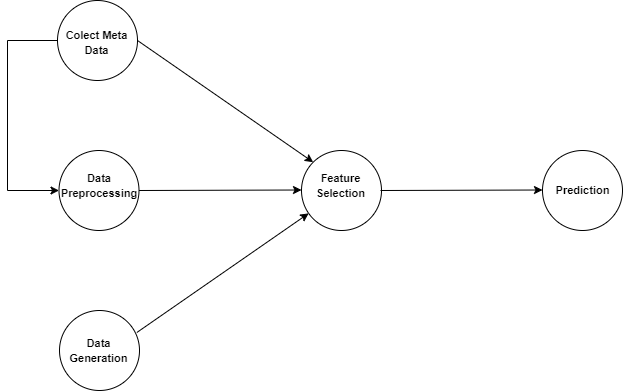

The diagram above was exported from draw.io. Its source (the exported page's mxGraphModel, read from the mxfile embedded in the PNG):
<mxGraphModel dx="794" dy="446" grid="1" gridSize="10" guides="1" tooltips="1" connect="1" arrows="1" fold="1" page="1" pageScale="1" pageWidth="827" pageHeight="1169" math="0" shadow="0">
  <root>
    <mxCell id="0" />
    <mxCell id="1" parent="0" />
    <mxCell id="x9LSdBaj9Q6XQ5X9_qji-23" style="edgeStyle=orthogonalEdgeStyle;rounded=0;orthogonalLoop=1;jettySize=auto;html=1;exitX=0;exitY=0.5;exitDx=0;exitDy=0;entryX=0;entryY=0.5;entryDx=0;entryDy=0;" edge="1" parent="1" source="x9LSdBaj9Q6XQ5X9_qji-1" target="x9LSdBaj9Q6XQ5X9_qji-10">
      <mxGeometry relative="1" as="geometry">
        <Array as="points">
          <mxPoint x="80" y="210" />
          <mxPoint x="80" y="360" />
        </Array>
      </mxGeometry>
    </mxCell>
    <mxCell id="x9LSdBaj9Q6XQ5X9_qji-1" value="" style="ellipse;whiteSpace=wrap;html=1;aspect=fixed;" vertex="1" parent="1">
      <mxGeometry x="130" y="170" width="80" height="80" as="geometry" />
    </mxCell>
    <mxCell id="x9LSdBaj9Q6XQ5X9_qji-2" value="" style="endArrow=classic;html=1;rounded=0;exitX=1;exitY=0.5;exitDx=0;exitDy=0;entryX=0;entryY=0;entryDx=0;entryDy=0;" edge="1" parent="1" source="x9LSdBaj9Q6XQ5X9_qji-1" target="x9LSdBaj9Q6XQ5X9_qji-20">
      <mxGeometry relative="1" as="geometry">
        <mxPoint x="360" y="320" as="sourcePoint" />
        <mxPoint x="380" y="280" as="targetPoint" />
      </mxGeometry>
    </mxCell>
    <mxCell id="x9LSdBaj9Q6XQ5X9_qji-9" value="&lt;font style=&quot;font-size: 11px;&quot;&gt;&lt;b&gt;Colect Meta Data&lt;/b&gt;&lt;/font&gt;" style="text;strokeColor=none;align=center;fillColor=none;html=1;verticalAlign=middle;whiteSpace=wrap;rounded=0;" vertex="1" parent="1">
      <mxGeometry x="132" y="192" width="75" height="40" as="geometry" />
    </mxCell>
    <mxCell id="x9LSdBaj9Q6XQ5X9_qji-10" value="" style="ellipse;whiteSpace=wrap;html=1;aspect=fixed;" vertex="1" parent="1">
      <mxGeometry x="131.5" y="320" width="80" height="80" as="geometry" />
    </mxCell>
    <mxCell id="x9LSdBaj9Q6XQ5X9_qji-11" value="" style="endArrow=classic;html=1;rounded=0;exitX=1;exitY=0.5;exitDx=0;exitDy=0;" edge="1" parent="1" source="x9LSdBaj9Q6XQ5X9_qji-10">
      <mxGeometry relative="1" as="geometry">
        <mxPoint x="215.5" y="359.5" as="sourcePoint" />
        <mxPoint x="374" y="359.5" as="targetPoint" />
      </mxGeometry>
    </mxCell>
    <mxCell id="x9LSdBaj9Q6XQ5X9_qji-15" value="&lt;font style=&quot;font-size: 11px;&quot;&gt;&lt;b&gt;Data Preprocessing&lt;/b&gt;&lt;/font&gt;" style="text;strokeColor=none;align=center;fillColor=none;html=1;verticalAlign=middle;whiteSpace=wrap;rounded=0;" vertex="1" parent="1">
      <mxGeometry x="137" y="335" width="70" height="40" as="geometry" />
    </mxCell>
    <mxCell id="x9LSdBaj9Q6XQ5X9_qji-20" value="" style="ellipse;whiteSpace=wrap;html=1;aspect=fixed;" vertex="1" parent="1">
      <mxGeometry x="374" y="320" width="80" height="80" as="geometry" />
    </mxCell>
    <mxCell id="x9LSdBaj9Q6XQ5X9_qji-21" value="&lt;font style=&quot;font-size: 11px;&quot;&gt;&lt;b&gt;Feature Selection&lt;/b&gt;&lt;/font&gt;" style="text;strokeColor=none;align=center;fillColor=none;html=1;verticalAlign=middle;whiteSpace=wrap;rounded=0;" vertex="1" parent="1">
      <mxGeometry x="373" y="335" width="81" height="40" as="geometry" />
    </mxCell>
    <mxCell id="x9LSdBaj9Q6XQ5X9_qji-25" value="" style="ellipse;whiteSpace=wrap;html=1;aspect=fixed;" vertex="1" parent="1">
      <mxGeometry x="132" y="480" width="80" height="80" as="geometry" />
    </mxCell>
    <mxCell id="x9LSdBaj9Q6XQ5X9_qji-26" value="&lt;font style=&quot;font-size: 11px;&quot;&gt;&lt;b&gt;Data Generation&lt;/b&gt;&lt;/font&gt;" style="text;strokeColor=none;align=center;fillColor=none;html=1;verticalAlign=middle;whiteSpace=wrap;rounded=0;" vertex="1" parent="1">
      <mxGeometry x="134" y="500" width="75" height="40" as="geometry" />
    </mxCell>
    <mxCell id="x9LSdBaj9Q6XQ5X9_qji-27" value="" style="endArrow=classic;html=1;rounded=0;exitX=0.967;exitY=0.275;exitDx=0;exitDy=0;exitPerimeter=0;" edge="1" parent="1" source="x9LSdBaj9Q6XQ5X9_qji-25" target="x9LSdBaj9Q6XQ5X9_qji-20">
      <mxGeometry relative="1" as="geometry">
        <mxPoint x="270" y="500" as="sourcePoint" />
        <mxPoint x="377" y="460" as="targetPoint" />
      </mxGeometry>
    </mxCell>
    <mxCell id="x9LSdBaj9Q6XQ5X9_qji-28" value="" style="ellipse;whiteSpace=wrap;html=1;aspect=fixed;" vertex="1" parent="1">
      <mxGeometry x="615" y="320" width="80" height="80" as="geometry" />
    </mxCell>
    <mxCell id="x9LSdBaj9Q6XQ5X9_qji-29" value="&lt;font style=&quot;font-size: 11px;&quot;&gt;&lt;b&gt;Prediction&lt;/b&gt;&lt;/font&gt;" style="text;strokeColor=none;align=center;fillColor=none;html=1;verticalAlign=middle;whiteSpace=wrap;rounded=0;" vertex="1" parent="1">
      <mxGeometry x="615" y="340" width="81" height="40" as="geometry" />
    </mxCell>
    <mxCell id="x9LSdBaj9Q6XQ5X9_qji-30" value="" style="endArrow=classic;html=1;rounded=0;exitX=1;exitY=0.5;exitDx=0;exitDy=0;" edge="1" parent="1">
      <mxGeometry relative="1" as="geometry">
        <mxPoint x="453" y="360" as="sourcePoint" />
        <mxPoint x="615" y="359.5" as="targetPoint" />
      </mxGeometry>
    </mxCell>
  </root>
</mxGraphModel>